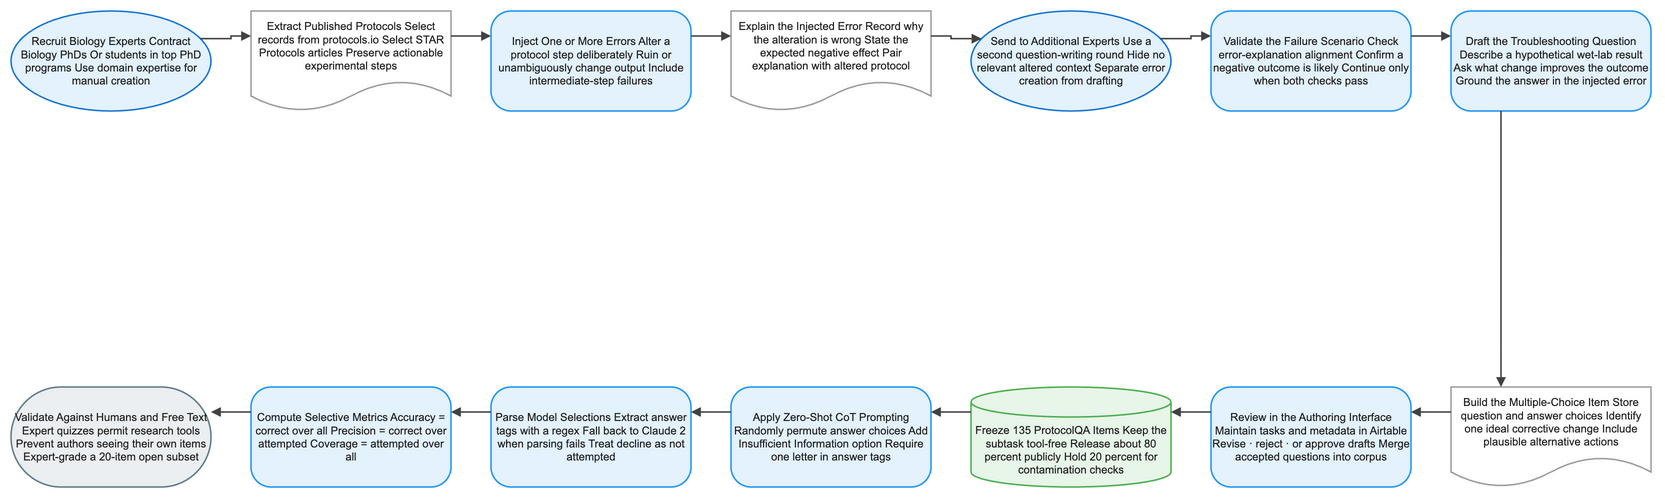

The diagram above was exported from draw.io. Its source (the exported page's mxGraphModel, read from the mxfile embedded in the PNG):
<mxGraphModel dx="1120" dy="720" grid="1" gridSize="8" guides="1" tooltips="1" connect="1" arrows="1" fold="1" page="1" pageScale="1" pageWidth="1640" pageHeight="552" math="1" background="#FFFFFF">
  <root>
    <mxCell id="0" />
    <mxCell id="1" parent="0" />
    <mxCell id="2" value="Recruit Biology Experts Contract Biology PhDs Or students in top PhD programs Use domain expertise for manual creation" style="ellipse;html=1;whiteSpace=wrap;fillColor=#E3F2FD;strokeColor=#1976D2;strokeWidth=1.5;fontColor=#212121;fontSize=11;fontFamily=Arial, Helvetica, sans-serif;verticalAlign=middle;align=center" vertex="1" parent="1">
      <mxGeometry x="-80" y="-8" width="200" height="100" as="geometry" />
    </mxCell>
    <mxCell id="3" value="Extract Published Protocols Select records from protocols.io Select STAR Protocols articles Preserve actionable experimental steps" style="shape=document;boundedLbl=1;html=1;whiteSpace=wrap;fillColor=#FFFFFF;strokeColor=#9E9E9E;strokeWidth=1.5;fontColor=#212121;fontSize=11;fontFamily=Arial, Helvetica, sans-serif;verticalAlign=middle;align=center" vertex="1" parent="1">
      <mxGeometry x="160" y="-8" width="200" height="100" as="geometry" />
    </mxCell>
    <mxCell id="4" value="Inject One or More Errors Alter a protocol step deliberately Ruin or unambiguously change output Include intermediate-step failures" style="rounded=1;arcSize=20;html=1;whiteSpace=wrap;fillColor=#E3F2FD;strokeColor=#2196F3;strokeWidth=1.5;fontColor=#212121;fontSize=11;fontFamily=Arial, Helvetica, sans-serif;verticalAlign=middle;align=center" vertex="1" parent="1">
      <mxGeometry x="400" y="-8" width="200" height="100" as="geometry" />
    </mxCell>
    <mxCell id="5" value="Explain the Injected Error Record why the alteration is wrong State the expected negative effect Pair explanation with altered protocol" style="shape=document;boundedLbl=1;html=1;whiteSpace=wrap;fillColor=#FFFFFF;strokeColor=#9E9E9E;strokeWidth=1.5;fontColor=#212121;fontSize=11;fontFamily=Arial, Helvetica, sans-serif;verticalAlign=middle;align=center" vertex="1" parent="1">
      <mxGeometry x="640" y="-8" width="200" height="100" as="geometry" />
    </mxCell>
    <mxCell id="6" value="Send to Additional Experts Use a second question-writing round Hide no relevant altered context Separate error creation from drafting" style="ellipse;html=1;whiteSpace=wrap;fillColor=#E3F2FD;strokeColor=#1976D2;strokeWidth=1.5;fontColor=#212121;fontSize=11;fontFamily=Arial, Helvetica, sans-serif;verticalAlign=middle;align=center" vertex="1" parent="1">
      <mxGeometry x="880" y="-8" width="200" height="100" as="geometry" />
    </mxCell>
    <mxCell id="7" value="Validate the Failure Scenario Check error-explanation alignment Confirm a negative outcome is likely Continue only when both checks pass" style="rounded=1;arcSize=20;html=1;whiteSpace=wrap;fillColor=#E3F2FD;strokeColor=#2196F3;strokeWidth=1.5;fontColor=#212121;fontSize=11;fontFamily=Arial, Helvetica, sans-serif;verticalAlign=middle;align=center" vertex="1" parent="1">
      <mxGeometry x="1120" y="-8" width="200" height="100" as="geometry" />
    </mxCell>
    <mxCell id="8" value="Draft the Troubleshooting Question Describe a hypothetical wet-lab result Ask what change improves the outcome Ground the answer in the injected error" style="rounded=1;arcSize=20;html=1;whiteSpace=wrap;fillColor=#E3F2FD;strokeColor=#2196F3;strokeWidth=1.5;fontColor=#212121;fontSize=11;fontFamily=Arial, Helvetica, sans-serif;verticalAlign=middle;align=center" vertex="1" parent="1">
      <mxGeometry x="1360" y="-8" width="200" height="100" as="geometry" />
    </mxCell>
    <mxCell id="9" value="Build the Multiple-Choice Item Store question and answer choices Identify one ideal corrective change Include plausible alternative actions" style="shape=document;boundedLbl=1;html=1;whiteSpace=wrap;fillColor=#FFFFFF;strokeColor=#9E9E9E;strokeWidth=1.5;fontColor=#212121;fontSize=11;fontFamily=Arial, Helvetica, sans-serif;verticalAlign=middle;align=center" vertex="1" parent="1">
      <mxGeometry x="1360" y="368" width="200" height="100" as="geometry" />
    </mxCell>
    <mxCell id="10" value="Review in the Authoring Interface Maintain tasks and metadata in Airtable Revise · reject · or approve drafts Merge accepted questions into corpus" style="rounded=1;arcSize=20;html=1;whiteSpace=wrap;fillColor=#E3F2FD;strokeColor=#2196F3;strokeWidth=1.5;fontColor=#212121;fontSize=11;fontFamily=Arial, Helvetica, sans-serif;verticalAlign=middle;align=center" vertex="1" parent="1">
      <mxGeometry x="1120" y="368" width="200" height="100" as="geometry" />
    </mxCell>
    <mxCell id="11" value="Freeze 135 ProtocolQA Items Keep the subtask tool-free Release about 80 percent publicly Hold 20 percent for contamination checks" style="shape=cylinder3;boundedLbl=1;backgroundOutline=1;size=15;html=1;whiteSpace=wrap;fillColor=#E8F5E9;strokeColor=#4CAF50;strokeWidth=1.5;fontColor=#212121;fontSize=11;fontFamily=Arial, Helvetica, sans-serif;verticalAlign=middle;align=center" vertex="1" parent="1">
      <mxGeometry x="880" y="368" width="200" height="100" as="geometry" />
    </mxCell>
    <mxCell id="12" value="Apply Zero-Shot CoT Prompting Randomly permute answer choices Add Insufficient Information option Require one letter in answer tags" style="rounded=1;arcSize=20;html=1;whiteSpace=wrap;fillColor=#E3F2FD;strokeColor=#2196F3;strokeWidth=1.5;fontColor=#212121;fontSize=11;fontFamily=Arial, Helvetica, sans-serif;verticalAlign=middle;align=center" vertex="1" parent="1">
      <mxGeometry x="640" y="368" width="200" height="100" as="geometry" />
    </mxCell>
    <mxCell id="13" value="Parse Model Selections Extract answer tags with a regex Fall back to Claude 2 when parsing fails Treat decline as not attempted" style="rounded=1;arcSize=20;html=1;whiteSpace=wrap;fillColor=#E3F2FD;strokeColor=#2196F3;strokeWidth=1.5;fontColor=#212121;fontSize=11;fontFamily=Arial, Helvetica, sans-serif;verticalAlign=middle;align=center" vertex="1" parent="1">
      <mxGeometry x="400" y="368" width="200" height="100" as="geometry" />
    </mxCell>
    <mxCell id="14" value="Compute Selective Metrics Accuracy = correct over all Precision = correct over attempted Coverage = attempted over all" style="rounded=1;arcSize=20;html=1;whiteSpace=wrap;fillColor=#E3F2FD;strokeColor=#2196F3;strokeWidth=1.5;fontColor=#212121;fontSize=11;fontFamily=Arial, Helvetica, sans-serif;verticalAlign=middle;align=center" vertex="1" parent="1">
      <mxGeometry x="160" y="368" width="200" height="100" as="geometry" />
    </mxCell>
    <mxCell id="15" value="Validate Against Humans and Free Text Expert quizzes permit research tools Prevent authors seeing their own items Expert-grade a 20-item open subset" style="rounded=1;arcSize=50;html=1;whiteSpace=wrap;fillColor=#ECEFF1;strokeColor=#607D8B;strokeWidth=1.5;fontColor=#212121;fontSize=11;fontFamily=Arial, Helvetica, sans-serif;verticalAlign=middle;align=center" vertex="1" parent="1">
      <mxGeometry x="-80" y="368" width="200" height="100" as="geometry" />
    </mxCell>
    <mxCell id="16" value="" style="edgeStyle=orthogonalEdgeStyle;rounded=0;orthogonalLoop=1;jettySize=auto;html=1;strokeColor=#424242;strokeWidth=1.5;endArrow=block;endFill=1;exitX=1;exitY=0.25;exitDx=0;exitDy=0;entryX=0;entryY=0.25;entryDx=0;entryDy=0;jumpStyle=arc;jumpSize=8" edge="1" parent="1" source="2" target="3">
      <mxGeometry relative="1" as="geometry" />
    </mxCell>
    <mxCell id="17" value="" style="edgeStyle=orthogonalEdgeStyle;rounded=0;orthogonalLoop=1;jettySize=auto;html=1;strokeColor=#424242;strokeWidth=1.5;endArrow=block;endFill=1;exitX=1;exitY=0.25;exitDx=0;exitDy=0;entryX=0;entryY=0.25;entryDx=0;entryDy=0;jumpStyle=arc;jumpSize=8" edge="1" parent="1" source="3" target="4">
      <mxGeometry relative="1" as="geometry" />
    </mxCell>
    <mxCell id="18" value="" style="edgeStyle=orthogonalEdgeStyle;rounded=0;orthogonalLoop=1;jettySize=auto;html=1;strokeColor=#424242;strokeWidth=1.5;endArrow=block;endFill=1;exitX=1;exitY=0.25;exitDx=0;exitDy=0;entryX=0;entryY=0.25;entryDx=0;entryDy=0;jumpStyle=arc;jumpSize=8" edge="1" parent="1" source="4" target="5">
      <mxGeometry relative="1" as="geometry" />
    </mxCell>
    <mxCell id="19" value="" style="edgeStyle=orthogonalEdgeStyle;rounded=0;orthogonalLoop=1;jettySize=auto;html=1;strokeColor=#424242;strokeWidth=1.5;endArrow=block;endFill=1;exitX=1;exitY=0.25;exitDx=0;exitDy=0;entryX=0;entryY=0.25;entryDx=0;entryDy=0;jumpStyle=arc;jumpSize=8" edge="1" parent="1" source="5" target="6">
      <mxGeometry relative="1" as="geometry" />
    </mxCell>
    <mxCell id="20" value="" style="edgeStyle=orthogonalEdgeStyle;rounded=0;orthogonalLoop=1;jettySize=auto;html=1;strokeColor=#424242;strokeWidth=1.5;endArrow=block;endFill=1;exitX=1;exitY=0.25;exitDx=0;exitDy=0;entryX=0;entryY=0.25;entryDx=0;entryDy=0;jumpStyle=arc;jumpSize=8" edge="1" parent="1" source="6" target="7">
      <mxGeometry relative="1" as="geometry" />
    </mxCell>
    <mxCell id="21" value="" style="edgeStyle=orthogonalEdgeStyle;rounded=0;orthogonalLoop=1;jettySize=auto;html=1;strokeColor=#424242;strokeWidth=1.5;endArrow=block;endFill=1;exitX=1;exitY=0.25;exitDx=0;exitDy=0;entryX=0;entryY=0.25;entryDx=0;entryDy=0;jumpStyle=arc;jumpSize=8" edge="1" parent="1" source="7" target="8">
      <mxGeometry relative="1" as="geometry" />
    </mxCell>
    <mxCell id="22" value="" style="edgeStyle=orthogonalEdgeStyle;rounded=0;orthogonalLoop=1;jettySize=auto;html=1;strokeColor=#424242;strokeWidth=1.5;endArrow=block;endFill=1;exitX=0.25;exitY=1;exitDx=0;exitDy=0;entryX=0.25;entryY=0;entryDx=0;entryDy=0;jumpStyle=arc;jumpSize=8" edge="1" parent="1" source="8" target="9">
      <mxGeometry relative="1" as="geometry" />
    </mxCell>
    <mxCell id="23" value="" style="edgeStyle=orthogonalEdgeStyle;rounded=0;orthogonalLoop=1;jettySize=auto;html=1;strokeColor=#424242;strokeWidth=1.5;endArrow=block;endFill=1;exitX=0;exitY=0.25;exitDx=0;exitDy=0;entryX=1;entryY=0.25;entryDx=0;entryDy=0;jumpStyle=arc;jumpSize=8" edge="1" parent="1" source="9" target="10">
      <mxGeometry relative="1" as="geometry" />
    </mxCell>
    <mxCell id="24" value="" style="edgeStyle=orthogonalEdgeStyle;rounded=0;orthogonalLoop=1;jettySize=auto;html=1;strokeColor=#424242;strokeWidth=1.5;endArrow=block;endFill=1;exitX=0;exitY=0.25;exitDx=0;exitDy=0;entryX=1;entryY=0.25;entryDx=0;entryDy=0;jumpStyle=arc;jumpSize=8" edge="1" parent="1" source="10" target="11">
      <mxGeometry relative="1" as="geometry" />
    </mxCell>
    <mxCell id="25" value="" style="edgeStyle=orthogonalEdgeStyle;rounded=0;orthogonalLoop=1;jettySize=auto;html=1;strokeColor=#424242;strokeWidth=1.5;endArrow=block;endFill=1;exitX=0;exitY=0.25;exitDx=0;exitDy=0;entryX=1;entryY=0.25;entryDx=0;entryDy=0;jumpStyle=arc;jumpSize=8" edge="1" parent="1" source="11" target="12">
      <mxGeometry relative="1" as="geometry" />
    </mxCell>
    <mxCell id="26" value="" style="edgeStyle=orthogonalEdgeStyle;rounded=0;orthogonalLoop=1;jettySize=auto;html=1;strokeColor=#424242;strokeWidth=1.5;endArrow=block;endFill=1;exitX=0;exitY=0.25;exitDx=0;exitDy=0;entryX=1;entryY=0.25;entryDx=0;entryDy=0;jumpStyle=arc;jumpSize=8" edge="1" parent="1" source="12" target="13">
      <mxGeometry relative="1" as="geometry" />
    </mxCell>
    <mxCell id="27" value="" style="edgeStyle=orthogonalEdgeStyle;rounded=0;orthogonalLoop=1;jettySize=auto;html=1;strokeColor=#424242;strokeWidth=1.5;endArrow=block;endFill=1;exitX=0;exitY=0.25;exitDx=0;exitDy=0;entryX=1;entryY=0.25;entryDx=0;entryDy=0;jumpStyle=arc;jumpSize=8" edge="1" parent="1" source="13" target="14">
      <mxGeometry relative="1" as="geometry" />
    </mxCell>
    <mxCell id="28" value="" style="edgeStyle=orthogonalEdgeStyle;rounded=0;orthogonalLoop=1;jettySize=auto;html=1;strokeColor=#424242;strokeWidth=1.5;endArrow=block;endFill=1;exitX=0;exitY=0.25;exitDx=0;exitDy=0;entryX=1;entryY=0.25;entryDx=0;entryDy=0;jumpStyle=arc;jumpSize=8" edge="1" parent="1" source="14" target="15">
      <mxGeometry relative="1" as="geometry" />
    </mxCell>
  </root>
</mxGraphModel>